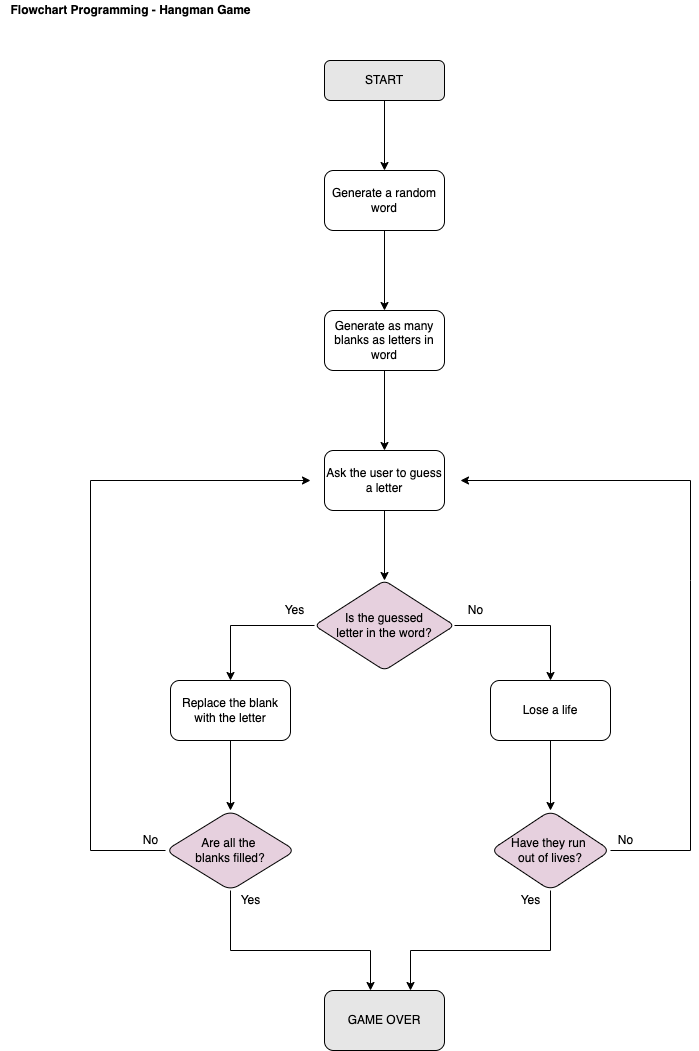

The diagram above was exported from draw.io. Its source (the exported page's mxGraphModel, read from the mxfile embedded in the PNG):
<mxGraphModel dx="1026" dy="514" grid="1" gridSize="10" guides="1" tooltips="1" connect="1" arrows="1" fold="1" page="1" pageScale="1" pageWidth="827" pageHeight="1169" math="0" shadow="0">
  <root>
    <mxCell id="WIyWlLk6GJQsqaUBKTNV-0" />
    <mxCell id="WIyWlLk6GJQsqaUBKTNV-1" parent="WIyWlLk6GJQsqaUBKTNV-0" />
    <mxCell id="WUpi_OuViDqK43OTHcML-2" value="" style="edgeStyle=orthogonalEdgeStyle;rounded=0;orthogonalLoop=1;jettySize=auto;html=1;" edge="1" parent="WIyWlLk6GJQsqaUBKTNV-1" source="WIyWlLk6GJQsqaUBKTNV-3" target="WUpi_OuViDqK43OTHcML-1">
      <mxGeometry relative="1" as="geometry" />
    </mxCell>
    <mxCell id="WIyWlLk6GJQsqaUBKTNV-3" value="START" style="rounded=1;whiteSpace=wrap;html=1;fontSize=12;glass=0;strokeWidth=1;shadow=0;fillColor=#E6E6E6;" parent="WIyWlLk6GJQsqaUBKTNV-1" vertex="1">
      <mxGeometry x="354" y="80" width="120" height="40" as="geometry" />
    </mxCell>
    <mxCell id="WUpi_OuViDqK43OTHcML-6" value="" style="edgeStyle=orthogonalEdgeStyle;rounded=0;orthogonalLoop=1;jettySize=auto;html=1;" edge="1" parent="WIyWlLk6GJQsqaUBKTNV-1" source="WUpi_OuViDqK43OTHcML-1" target="WUpi_OuViDqK43OTHcML-5">
      <mxGeometry relative="1" as="geometry" />
    </mxCell>
    <mxCell id="WUpi_OuViDqK43OTHcML-1" value="Generate a random word" style="rounded=1;whiteSpace=wrap;html=1;glass=0;strokeWidth=1;shadow=0;" vertex="1" parent="WIyWlLk6GJQsqaUBKTNV-1">
      <mxGeometry x="354" y="190" width="120" height="60" as="geometry" />
    </mxCell>
    <mxCell id="WUpi_OuViDqK43OTHcML-8" value="" style="edgeStyle=orthogonalEdgeStyle;rounded=0;orthogonalLoop=1;jettySize=auto;html=1;" edge="1" parent="WIyWlLk6GJQsqaUBKTNV-1" source="WUpi_OuViDqK43OTHcML-5" target="WUpi_OuViDqK43OTHcML-7">
      <mxGeometry relative="1" as="geometry" />
    </mxCell>
    <mxCell id="WUpi_OuViDqK43OTHcML-5" value="Generate as many blanks as letters in word" style="whiteSpace=wrap;html=1;rounded=1;glass=0;strokeWidth=1;shadow=0;" vertex="1" parent="WIyWlLk6GJQsqaUBKTNV-1">
      <mxGeometry x="354" y="330" width="120" height="60" as="geometry" />
    </mxCell>
    <mxCell id="WUpi_OuViDqK43OTHcML-7" value="Ask the user to guess a letter" style="rounded=1;whiteSpace=wrap;html=1;glass=0;strokeWidth=1;shadow=0;" vertex="1" parent="WIyWlLk6GJQsqaUBKTNV-1">
      <mxGeometry x="354" y="470" width="120" height="60" as="geometry" />
    </mxCell>
    <mxCell id="WUpi_OuViDqK43OTHcML-14" value="" style="edgeStyle=orthogonalEdgeStyle;rounded=0;orthogonalLoop=1;jettySize=auto;html=1;" edge="1" parent="WIyWlLk6GJQsqaUBKTNV-1" source="WUpi_OuViDqK43OTHcML-11" target="WUpi_OuViDqK43OTHcML-13">
      <mxGeometry relative="1" as="geometry" />
    </mxCell>
    <mxCell id="WUpi_OuViDqK43OTHcML-17" value="" style="edgeStyle=orthogonalEdgeStyle;rounded=0;orthogonalLoop=1;jettySize=auto;html=1;" edge="1" parent="WIyWlLk6GJQsqaUBKTNV-1" source="WUpi_OuViDqK43OTHcML-11" target="WUpi_OuViDqK43OTHcML-16">
      <mxGeometry relative="1" as="geometry" />
    </mxCell>
    <mxCell id="WUpi_OuViDqK43OTHcML-11" value="Is the guessed&lt;br&gt;letter in the word?" style="rhombus;whiteSpace=wrap;html=1;rounded=1;glass=0;strokeWidth=1;shadow=0;fillColor=#E6D0DE;arcSize=13;" vertex="1" parent="WIyWlLk6GJQsqaUBKTNV-1">
      <mxGeometry x="344" y="600" width="140" height="90" as="geometry" />
    </mxCell>
    <mxCell id="WUpi_OuViDqK43OTHcML-32" value="" style="edgeStyle=orthogonalEdgeStyle;rounded=0;orthogonalLoop=1;jettySize=auto;html=1;" edge="1" parent="WIyWlLk6GJQsqaUBKTNV-1" source="WUpi_OuViDqK43OTHcML-13" target="WUpi_OuViDqK43OTHcML-31">
      <mxGeometry relative="1" as="geometry" />
    </mxCell>
    <mxCell id="WUpi_OuViDqK43OTHcML-13" value="Lose a life" style="rounded=1;whiteSpace=wrap;html=1;glass=0;strokeWidth=1;shadow=0;" vertex="1" parent="WIyWlLk6GJQsqaUBKTNV-1">
      <mxGeometry x="520" y="700" width="120" height="60" as="geometry" />
    </mxCell>
    <mxCell id="WUpi_OuViDqK43OTHcML-15" value="No" style="text;html=1;align=center;verticalAlign=middle;resizable=0;points=[];autosize=1;strokeColor=none;fillColor=none;" vertex="1" parent="WIyWlLk6GJQsqaUBKTNV-1">
      <mxGeometry x="490" y="620" width="30" height="20" as="geometry" />
    </mxCell>
    <mxCell id="WUpi_OuViDqK43OTHcML-16" value="Replace the blank with the letter" style="rounded=1;whiteSpace=wrap;html=1;glass=0;strokeWidth=1;shadow=0;" vertex="1" parent="WIyWlLk6GJQsqaUBKTNV-1">
      <mxGeometry x="200" y="700" width="120" height="60" as="geometry" />
    </mxCell>
    <mxCell id="WUpi_OuViDqK43OTHcML-18" value="Yes" style="text;html=1;align=center;verticalAlign=middle;resizable=0;points=[];autosize=1;strokeColor=none;fillColor=none;" vertex="1" parent="WIyWlLk6GJQsqaUBKTNV-1">
      <mxGeometry x="304" y="620" width="40" height="20" as="geometry" />
    </mxCell>
    <mxCell id="WUpi_OuViDqK43OTHcML-26" value="" style="edgeStyle=orthogonalEdgeStyle;rounded=0;orthogonalLoop=1;jettySize=auto;html=1;" edge="1" parent="WIyWlLk6GJQsqaUBKTNV-1" source="WUpi_OuViDqK43OTHcML-21" target="WUpi_OuViDqK43OTHcML-25">
      <mxGeometry relative="1" as="geometry">
        <Array as="points">
          <mxPoint x="260" y="970" />
          <mxPoint x="400" y="970" />
        </Array>
      </mxGeometry>
    </mxCell>
    <mxCell id="WUpi_OuViDqK43OTHcML-21" value="Are all the &lt;br&gt;blanks filled?" style="rhombus;whiteSpace=wrap;html=1;rounded=1;glass=0;strokeWidth=1;shadow=0;fillColor=#E6D0DE;" vertex="1" parent="WIyWlLk6GJQsqaUBKTNV-1">
      <mxGeometry x="195" y="830" width="130" height="80" as="geometry" />
    </mxCell>
    <mxCell id="WUpi_OuViDqK43OTHcML-23" value="No" style="text;html=1;align=center;verticalAlign=middle;resizable=0;points=[];autosize=1;strokeColor=none;fillColor=none;" vertex="1" parent="WIyWlLk6GJQsqaUBKTNV-1">
      <mxGeometry x="165" y="850" width="30" height="20" as="geometry" />
    </mxCell>
    <mxCell id="WUpi_OuViDqK43OTHcML-24" value="Yes" style="text;html=1;align=center;verticalAlign=middle;resizable=0;points=[];autosize=1;strokeColor=none;fillColor=none;" vertex="1" parent="WIyWlLk6GJQsqaUBKTNV-1">
      <mxGeometry x="260" y="910" width="40" height="20" as="geometry" />
    </mxCell>
    <mxCell id="WUpi_OuViDqK43OTHcML-25" value="GAME OVER" style="rounded=1;whiteSpace=wrap;html=1;glass=0;strokeWidth=1;shadow=0;fillColor=#E6E6E6;" vertex="1" parent="WIyWlLk6GJQsqaUBKTNV-1">
      <mxGeometry x="354" y="1010" width="120" height="60" as="geometry" />
    </mxCell>
    <mxCell id="WUpi_OuViDqK43OTHcML-28" value="" style="endArrow=classic;html=1;rounded=0;exitX=0;exitY=0.5;exitDx=0;exitDy=0;" edge="1" parent="WIyWlLk6GJQsqaUBKTNV-1" source="WUpi_OuViDqK43OTHcML-21">
      <mxGeometry width="50" height="50" relative="1" as="geometry">
        <mxPoint x="350" y="780" as="sourcePoint" />
        <mxPoint x="340" y="500" as="targetPoint" />
        <Array as="points">
          <mxPoint x="120" y="870" />
          <mxPoint x="120" y="500" />
        </Array>
      </mxGeometry>
    </mxCell>
    <mxCell id="WUpi_OuViDqK43OTHcML-31" value="Have they run &lt;br&gt;out of lives?" style="rhombus;whiteSpace=wrap;html=1;rounded=1;glass=0;strokeWidth=1;shadow=0;fillColor=#E6D0DE;" vertex="1" parent="WIyWlLk6GJQsqaUBKTNV-1">
      <mxGeometry x="520" y="830" width="120" height="80" as="geometry" />
    </mxCell>
    <mxCell id="WUpi_OuViDqK43OTHcML-33" value="" style="endArrow=classic;html=1;rounded=0;exitX=0.5;exitY=1;exitDx=0;exitDy=0;" edge="1" parent="WIyWlLk6GJQsqaUBKTNV-1" source="WUpi_OuViDqK43OTHcML-31">
      <mxGeometry width="50" height="50" relative="1" as="geometry">
        <mxPoint x="350" y="900" as="sourcePoint" />
        <mxPoint x="440" y="1010" as="targetPoint" />
        <Array as="points">
          <mxPoint x="580" y="970" />
          <mxPoint x="440" y="970" />
        </Array>
      </mxGeometry>
    </mxCell>
    <mxCell id="WUpi_OuViDqK43OTHcML-34" value="Yes" style="text;html=1;align=center;verticalAlign=middle;resizable=0;points=[];autosize=1;strokeColor=none;fillColor=none;" vertex="1" parent="WIyWlLk6GJQsqaUBKTNV-1">
      <mxGeometry x="540" y="910" width="40" height="20" as="geometry" />
    </mxCell>
    <mxCell id="WUpi_OuViDqK43OTHcML-35" value="No" style="text;html=1;align=center;verticalAlign=middle;resizable=0;points=[];autosize=1;strokeColor=none;fillColor=none;" vertex="1" parent="WIyWlLk6GJQsqaUBKTNV-1">
      <mxGeometry x="640" y="850" width="30" height="20" as="geometry" />
    </mxCell>
    <mxCell id="WUpi_OuViDqK43OTHcML-36" value="" style="endArrow=classic;html=1;rounded=0;exitX=1;exitY=0.5;exitDx=0;exitDy=0;" edge="1" parent="WIyWlLk6GJQsqaUBKTNV-1" source="WUpi_OuViDqK43OTHcML-31">
      <mxGeometry width="50" height="50" relative="1" as="geometry">
        <mxPoint x="350" y="820" as="sourcePoint" />
        <mxPoint x="490" y="500" as="targetPoint" />
        <Array as="points">
          <mxPoint x="720" y="870" />
          <mxPoint x="720" y="600" />
          <mxPoint x="720" y="500" />
        </Array>
      </mxGeometry>
    </mxCell>
    <mxCell id="WUpi_OuViDqK43OTHcML-38" value="" style="endArrow=classic;html=1;rounded=0;exitX=0.5;exitY=1;exitDx=0;exitDy=0;" edge="1" parent="WIyWlLk6GJQsqaUBKTNV-1" source="WUpi_OuViDqK43OTHcML-7">
      <mxGeometry width="50" height="50" relative="1" as="geometry">
        <mxPoint x="350" y="790" as="sourcePoint" />
        <mxPoint x="414" y="600" as="targetPoint" />
      </mxGeometry>
    </mxCell>
    <mxCell id="WUpi_OuViDqK43OTHcML-41" value="&lt;b&gt;Flowchart Programming - Hangman Game&lt;br&gt;&lt;/b&gt;" style="text;html=1;align=center;verticalAlign=middle;resizable=0;points=[];autosize=1;strokeColor=none;fillColor=none;" vertex="1" parent="WIyWlLk6GJQsqaUBKTNV-1">
      <mxGeometry x="30" y="20" width="260" height="20" as="geometry" />
    </mxCell>
    <mxCell id="WUpi_OuViDqK43OTHcML-46" value="" style="endArrow=classic;html=1;rounded=0;exitX=0.5;exitY=1;exitDx=0;exitDy=0;" edge="1" parent="WIyWlLk6GJQsqaUBKTNV-1" source="WUpi_OuViDqK43OTHcML-16" target="WUpi_OuViDqK43OTHcML-21">
      <mxGeometry width="50" height="50" relative="1" as="geometry">
        <mxPoint x="470" y="780" as="sourcePoint" />
        <mxPoint x="520" y="730" as="targetPoint" />
      </mxGeometry>
    </mxCell>
  </root>
</mxGraphModel>